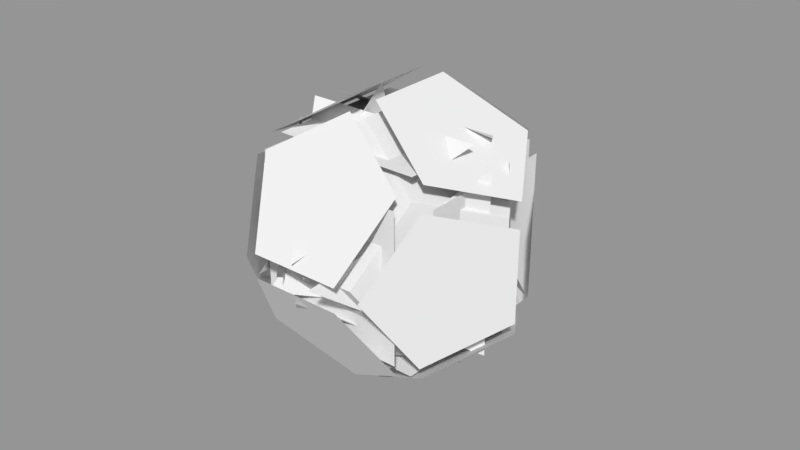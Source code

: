 # Source: polyhedra.blend  (saved by Blender 2.79.0; exported with 4.5.12 LTS)
import bpy
from mathutils import Matrix  # noqa: F401  (used for matrix-valued properties, if any)

bpy.ops.wm.read_factory_settings(use_empty=True)
scene = bpy.context.scene
scene.name = 'Scene'

# ---- collections
col_collection_1 = bpy.data.collections.new('Collection 1'); scene.collection.children.link(col_collection_1)

# ---- meshes
me_solid_030 = bpy.data.meshes.new('Solid.030')
me_solid_030.from_pydata([(-1.101, -0.1008, -0.1008), (-0.1008, -1.101, -0.1008), (-0.1008, -0.1008, -1.101)], [], [(2, 1, 0)])
me_solid_030.use_remesh_preserve_volume = False
me_solid_030.use_remesh_preserve_attributes = False
me_solid_030.use_mirror_vertex_groups = False
me_solid_030.update()
me_solid_017 = bpy.data.meshes.new('Solid.017')
me_solid_017.from_pydata([(-0.5951, -0.6693, 0.5774), (-0.5951, -0.6693, -0.5774), (-0.4144, -1.026, 0.0), (-0.8876, -0.09191, 0.3568), (-0.8876, -0.09191, -0.3568)], [], [(0, 3, 1, 2), (3, 4, 1)])
me_solid_017.use_remesh_preserve_volume = False
me_solid_017.use_remesh_preserve_attributes = False
me_solid_017.use_mirror_vertex_groups = False
me_solid_017.update()
me_solid_006 = bpy.data.meshes.new('Solid.006')
me_solid_006.from_pydata([(-0.5774, -0.5774, -0.5774), (0.5774, -0.5774, -0.5774), (0.5774, 0.5774, -0.5774), (-0.5774, 0.5774, -0.5774), (-0.5774, -0.5774, 0.5774), (0.5774, -0.5774, 0.5774), (0.5774, 0.5774, 0.5774), (-0.5774, 0.5774, 0.5774)], [], [(0, 3, 2, 1), (0, 1, 5, 4), (0, 4, 7, 3), (6, 5, 1, 2), (6, 2, 3, 7), (6, 7, 4, 5)])
me_solid_006.use_remesh_preserve_volume = False
me_solid_006.use_remesh_preserve_attributes = False
me_solid_006.use_mirror_vertex_groups = False
me_solid_006.update()
me_solid = bpy.data.meshes.new('Solid')
me_solid.from_pydata([(0.9428, 0.0, -0.3333), (-0.4714, 0.8165, -0.3333), (-0.4714, -0.8165, -0.3333)], [], [(0, 2, 1)])
me_solid.use_remesh_preserve_volume = False
me_solid.use_remesh_preserve_attributes = False
me_solid.use_mirror_vertex_groups = False
me_solid.update()
me_solid_001 = bpy.data.meshes.new('Solid.001')
me_solid_001.from_pydata([(0.0, 0.0, 1.0), (0.9428, 0.0, -0.3333), (-0.4714, 0.8165, -0.3333), (-0.4714, -0.8165, -0.3333)], [], [(0, 1, 2), (0, 2, 3), (0, 3, 1), (1, 3, 2)])
me_solid_001.use_remesh_preserve_volume = False
me_solid_001.use_remesh_preserve_attributes = False
me_solid_001.use_mirror_vertex_groups = False
me_solid_001.update()
me_solid_002 = bpy.data.meshes.new('Solid.002')
me_solid_002.from_pydata([(0.9428, 0.0, -0.3333), (-0.4714, 0.8165, -0.3333), (-0.4714, -0.8165, -0.3333)], [], [(0, 2, 1)])
me_solid_002.use_remesh_preserve_volume = False
me_solid_002.use_remesh_preserve_attributes = False
me_solid_002.use_mirror_vertex_groups = False
me_solid_002.update()
me_solid_003 = bpy.data.meshes.new('Solid.003')
me_solid_003.from_pydata([(0.9428, 0.0, -0.3333), (-0.4714, 0.8165, -0.3333), (-0.4714, -0.8165, -0.3333)], [], [(0, 2, 1)])
me_solid_003.use_remesh_preserve_volume = False
me_solid_003.use_remesh_preserve_attributes = False
me_solid_003.use_mirror_vertex_groups = False
me_solid_003.update()
me_solid_004 = bpy.data.meshes.new('Solid.004')
me_solid_004.from_pydata([(0.9428, 0.0, -0.3333), (-0.4714, 0.8165, -0.3333), (-0.4714, -0.8165, -0.3333)], [], [(0, 2, 1)])
me_solid_004.use_remesh_preserve_volume = False
me_solid_004.use_remesh_preserve_attributes = False
me_solid_004.use_mirror_vertex_groups = False
me_solid_004.update()
me_solid_007 = bpy.data.meshes.new('Solid.007')
me_solid_007.from_pydata([(-0.5774, -0.5774, -0.5774), (0.5774, -0.5774, -0.5774), (0.5774, 0.5774, -0.5774), (-0.5774, 0.5774, -0.5774)], [], [(0, 3, 2, 1)])
me_solid_007.use_remesh_preserve_volume = False
me_solid_007.use_remesh_preserve_attributes = False
me_solid_007.use_mirror_vertex_groups = False
me_solid_007.update()
me_solid_008 = bpy.data.meshes.new('Solid.008')
me_solid_008.from_pydata([(-0.5774, -0.5774, -0.5774), (0.5774, -0.5774, -0.5774), (0.5774, 0.5774, -0.5774), (-0.5774, 0.5774, -0.5774)], [], [(0, 3, 2, 1)])
me_solid_008.use_remesh_preserve_volume = False
me_solid_008.use_remesh_preserve_attributes = False
me_solid_008.use_mirror_vertex_groups = False
me_solid_008.update()
me_solid_009 = bpy.data.meshes.new('Solid.009')
me_solid_009.from_pydata([(-0.5774, -0.5774, -0.5774), (0.5774, -0.5774, -0.5774), (0.5774, 0.5774, -0.5774), (-0.5774, 0.5774, -0.5774)], [], [(0, 3, 2, 1)])
me_solid_009.use_remesh_preserve_volume = False
me_solid_009.use_remesh_preserve_attributes = False
me_solid_009.use_mirror_vertex_groups = False
me_solid_009.update()
me_solid_010 = bpy.data.meshes.new('Solid.010')
me_solid_010.from_pydata([(-0.5774, -0.5774, -0.5774), (0.5774, -0.5774, -0.5774), (0.5774, 0.5774, -0.5774), (-0.5774, 0.5774, -0.5774)], [], [(0, 3, 2, 1)])
me_solid_010.use_remesh_preserve_volume = False
me_solid_010.use_remesh_preserve_attributes = False
me_solid_010.use_mirror_vertex_groups = False
me_solid_010.update()
me_solid_011 = bpy.data.meshes.new('Solid.011')
me_solid_011.from_pydata([(-0.5774, -0.5774, -0.5774), (0.5774, -0.5774, -0.5774), (0.5774, 0.5774, -0.5774), (-0.5774, 0.5774, -0.5774)], [], [(0, 3, 2, 1)])
me_solid_011.use_remesh_preserve_volume = False
me_solid_011.use_remesh_preserve_attributes = False
me_solid_011.use_mirror_vertex_groups = False
me_solid_011.update()
me_solid_015 = bpy.data.meshes.new('Solid.015')
me_solid_015.from_pydata([(-0.5774, -0.5774, -0.5774), (0.5774, -0.5774, -0.5774), (0.5774, 0.5774, -0.5774), (-0.5774, 0.5774, -0.5774)], [], [(0, 3, 2, 1)])
me_solid_015.use_remesh_preserve_volume = False
me_solid_015.use_remesh_preserve_attributes = False
me_solid_015.use_mirror_vertex_groups = False
me_solid_015.update()
me_solid_018 = bpy.data.meshes.new('Solid.018')
me_solid_018.from_pydata([(0.5774, 0.5774, 0.5774), (0.5774, 0.5774, -0.5774), (0.5774, -0.5774, 0.5774), (0.5774, -0.5774, -0.5774), (-0.5774, 0.5774, 0.5774), (-0.5774, 0.5774, -0.5774), (-0.5774, -0.5774, 0.5774), (-0.5774, -0.5774, -0.5774), (0.3568, 0.9342, 0.0), (-0.3568, 0.9342, 0.0), (0.3568, -0.9342, 0.0), (-0.3568, -0.9342, 0.0), (0.9342, 0.0, 0.3568), (0.9342, 0.0, -0.3568), (-0.9342, 0.0, 0.3568), (-0.9342, 0.0, -0.3568), (-1.49e-08, 0.3568, 0.9342), (1.49e-08, -0.3568, 0.9342), (-1.49e-08, 0.3568, -0.9342), (1.49e-08, -0.3568, -0.9342)], [], [(0, 8, 4, 16), (8, 9, 4), (0, 12, 1, 8), (12, 13, 1), (0, 16, 2, 12), (16, 17, 2), (8, 1, 5, 9), (1, 18, 5), (12, 2, 3, 13), (2, 10, 3), (16, 4, 6, 17), (4, 14, 6), (9, 5, 14, 4), (5, 15, 14), (6, 11, 2, 17), (11, 10, 2), (3, 19, 1, 13), (19, 18, 1), (7, 15, 18, 19), (15, 5, 18), (7, 11, 14, 15), (11, 6, 14), (7, 19, 10, 11), (19, 3, 10)])
me_solid_018.use_remesh_preserve_volume = False
me_solid_018.use_remesh_preserve_attributes = False
me_solid_018.use_mirror_vertex_groups = False
me_solid_018.update()
me_solid_019 = bpy.data.meshes.new('Solid.019')
me_solid_019.from_pydata([(0.5951, 0.6693, 0.5774), (0.5951, 0.6693, -0.5774), (0.4144, 1.026, 0.0), (0.8876, 0.09191, 0.3568), (0.8876, 0.09191, -0.3568)], [], [(0, 3, 1, 2), (3, 4, 1)])
me_solid_019.use_remesh_preserve_volume = False
me_solid_019.use_remesh_preserve_attributes = False
me_solid_019.use_mirror_vertex_groups = False
me_solid_019.update()
me_solid_020 = bpy.data.meshes.new('Solid.020')
me_solid_020.from_pydata([(0.5951, -0.6693, -0.5774), (0.5951, -0.6693, 0.5774), (0.4144, -1.026, -1.978e-07), (0.8876, -0.09191, -0.3568), (0.8876, -0.09191, 0.3568)], [], [(0, 3, 1, 2), (3, 4, 1)])
me_solid_020.use_remesh_preserve_volume = False
me_solid_020.use_remesh_preserve_attributes = False
me_solid_020.use_mirror_vertex_groups = False
me_solid_020.update()
me_solid_021 = bpy.data.meshes.new('Solid.021')
me_solid_021.from_pydata([(-0.5951, 0.6693, -0.5774), (-0.5951, 0.6693, 0.5774), (-0.4144, 1.026, -5.307e-08), (-0.8876, 0.09191, -0.3568), (-0.8876, 0.09191, 0.3568)], [], [(0, 3, 1, 2), (3, 4, 1)])
me_solid_021.use_remesh_preserve_volume = False
me_solid_021.use_remesh_preserve_attributes = False
me_solid_021.use_mirror_vertex_groups = False
me_solid_021.update()
me_solid_023 = bpy.data.meshes.new('Solid.023')
me_solid_023.from_pydata([(-0.5951, 0.6693, -0.5774), (-0.5951, 0.6693, 0.5774), (-0.4144, 1.026, -5.307e-08), (-0.8876, 0.09191, -0.3568), (-0.8876, 0.09191, 0.3568)], [], [(0, 3, 1, 2), (3, 4, 1)])
me_solid_023.use_remesh_preserve_volume = False
me_solid_023.use_remesh_preserve_attributes = False
me_solid_023.use_mirror_vertex_groups = False
me_solid_023.update()
me_solid_022 = bpy.data.meshes.new('Solid.022')
me_solid_022.from_pydata([(-0.5951, -0.6693, 0.5774), (-0.5951, -0.6693, -0.5774), (-0.4144, -1.026, 0.0), (-0.8876, -0.09191, 0.3568), (-0.8876, -0.09191, -0.3568)], [], [(0, 3, 1, 2), (3, 4, 1)])
me_solid_022.use_remesh_preserve_volume = False
me_solid_022.use_remesh_preserve_attributes = False
me_solid_022.use_mirror_vertex_groups = False
me_solid_022.update()
me_solid_025 = bpy.data.meshes.new('Solid.025')
me_solid_025.from_pydata([(-0.5951, -0.6693, 0.5774), (-0.5951, -0.6693, -0.5774), (-0.4144, -1.026, 0.0), (-0.8876, -0.09191, 0.3568), (-0.8876, -0.09191, -0.3568)], [], [(0, 3, 1, 2), (3, 4, 1)])
me_solid_025.use_remesh_preserve_volume = False
me_solid_025.use_remesh_preserve_attributes = False
me_solid_025.use_mirror_vertex_groups = False
me_solid_025.update()
me_solid_024 = bpy.data.meshes.new('Solid.024')
me_solid_024.from_pydata([(-0.5951, 0.6693, -0.5774), (-0.5951, 0.6693, 0.5774), (-0.4144, 1.026, -5.307e-08), (-0.8876, 0.09191, -0.3568), (-0.8876, 0.09191, 0.3568)], [], [(0, 3, 1, 2), (3, 4, 1)])
me_solid_024.use_remesh_preserve_volume = False
me_solid_024.use_remesh_preserve_attributes = False
me_solid_024.use_mirror_vertex_groups = False
me_solid_024.update()
me_solid_027 = bpy.data.meshes.new('Solid.027')
me_solid_027.from_pydata([(-0.5951, 0.6693, -0.5774), (-0.5951, 0.6693, 0.5774), (-0.4144, 1.026, -5.307e-08), (-0.8876, 0.09191, -0.3568), (-0.8876, 0.09191, 0.3568)], [], [(0, 3, 1, 2), (3, 4, 1)])
me_solid_027.use_remesh_preserve_volume = False
me_solid_027.use_remesh_preserve_attributes = False
me_solid_027.use_mirror_vertex_groups = False
me_solid_027.update()
me_solid_026 = bpy.data.meshes.new('Solid.026')
me_solid_026.from_pydata([(-0.5951, -0.6693, 0.5774), (-0.5951, -0.6693, -0.5774), (-0.4144, -1.026, 0.0), (-0.8876, -0.09191, 0.3568), (-0.8876, -0.09191, -0.3568)], [], [(0, 3, 1, 2), (3, 4, 1)])
me_solid_026.use_remesh_preserve_volume = False
me_solid_026.use_remesh_preserve_attributes = False
me_solid_026.use_mirror_vertex_groups = False
me_solid_026.update()
me_solid_029 = bpy.data.meshes.new('Solid.029')
me_solid_029.from_pydata([(-0.5951, -0.6693, 0.5774), (-0.5951, -0.6693, -0.5774), (-0.4144, -1.026, 0.0), (-0.8876, -0.09191, 0.3568), (-0.8876, -0.09191, -0.3568)], [], [(0, 3, 1, 2), (3, 4, 1)])
me_solid_029.use_remesh_preserve_volume = False
me_solid_029.use_remesh_preserve_attributes = False
me_solid_029.use_mirror_vertex_groups = False
me_solid_029.update()
me_solid_028 = bpy.data.meshes.new('Solid.028')
me_solid_028.from_pydata([(-0.5951, 0.6693, -0.5774), (-0.5951, 0.6693, 0.5774), (-0.4144, 1.026, -5.307e-08), (-0.8876, 0.09191, -0.3568), (-0.8876, 0.09191, 0.3568)], [], [(0, 3, 1, 2), (3, 4, 1)])
me_solid_028.use_remesh_preserve_volume = False
me_solid_028.use_remesh_preserve_attributes = False
me_solid_028.use_mirror_vertex_groups = False
me_solid_028.update()
me_solid_031 = bpy.data.meshes.new('Solid.031')
me_solid_031.from_pydata([(1.0, 0.0, 0.0), (-1.0, 0.0, 0.0), (0.0, 1.0, 0.0), (0.0, -1.0, 0.0), (0.0, 0.0, 1.0), (0.0, 0.0, -1.0)], [], [(4, 0, 2), (4, 2, 1), (4, 1, 3), (4, 3, 0), (5, 2, 0), (5, 1, 2), (5, 3, 1), (5, 0, 3)])
me_solid_031.use_remesh_preserve_volume = False
me_solid_031.use_remesh_preserve_attributes = False
me_solid_031.use_mirror_vertex_groups = False
me_solid_031.update()
me_solid_032 = bpy.data.meshes.new('Solid.032')
me_solid_032.from_pydata([(-1.101, -0.1008, -0.1008), (-0.1008, -1.101, -0.1008), (-0.1008, -0.1008, -1.101)], [], [(2, 1, 0)])
me_solid_032.use_remesh_preserve_volume = False
me_solid_032.use_remesh_preserve_attributes = False
me_solid_032.use_mirror_vertex_groups = False
me_solid_032.update()
me_solid_034 = bpy.data.meshes.new('Solid.034')
me_solid_034.from_pydata([(-1.101, -0.1008, -0.1008), (-0.1008, -1.101, -0.1008), (-0.1008, -0.1008, -1.101)], [], [(2, 1, 0)])
me_solid_034.use_remesh_preserve_volume = False
me_solid_034.use_remesh_preserve_attributes = False
me_solid_034.use_mirror_vertex_groups = False
me_solid_034.update()
me_solid_035 = bpy.data.meshes.new('Solid.035')
me_solid_035.from_pydata([(-1.101, -0.1008, -0.1008), (-0.1008, -1.101, -0.1008), (-0.1008, -0.1008, -1.101)], [], [(2, 1, 0)])
me_solid_035.use_remesh_preserve_volume = False
me_solid_035.use_remesh_preserve_attributes = False
me_solid_035.use_mirror_vertex_groups = False
me_solid_035.update()
me_solid_037 = bpy.data.meshes.new('Solid.037')
me_solid_037.from_pydata([(-1.101, -0.1008, -0.1008), (-0.1008, -1.101, -0.1008), (-0.1008, -0.1008, -1.101)], [], [(2, 1, 0)])
me_solid_037.use_remesh_preserve_volume = False
me_solid_037.use_remesh_preserve_attributes = False
me_solid_037.use_mirror_vertex_groups = False
me_solid_037.update()
me_solid_036 = bpy.data.meshes.new('Solid.036')
me_solid_036.from_pydata([(-1.101, -0.1008, -0.1008), (-0.1008, -1.101, -0.1008), (-0.1008, -0.1008, -1.101)], [], [(2, 1, 0)])
me_solid_036.use_remesh_preserve_volume = False
me_solid_036.use_remesh_preserve_attributes = False
me_solid_036.use_mirror_vertex_groups = False
me_solid_036.update()
me_solid_039 = bpy.data.meshes.new('Solid.039')
me_solid_039.from_pydata([(-1.101, -0.1008, -0.1008), (-0.1008, -1.101, -0.1008), (-0.1008, -0.1008, -1.101)], [], [(2, 1, 0)])
me_solid_039.use_remesh_preserve_volume = False
me_solid_039.use_remesh_preserve_attributes = False
me_solid_039.use_mirror_vertex_groups = False
me_solid_039.update()
me_solid_038 = bpy.data.meshes.new('Solid.038')
me_solid_038.from_pydata([(-1.101, -0.1008, -0.1008), (-0.1008, -1.101, -0.1008), (-0.1008, -0.1008, -1.101)], [], [(2, 1, 0)])
me_solid_038.use_remesh_preserve_volume = False
me_solid_038.use_remesh_preserve_attributes = False
me_solid_038.use_mirror_vertex_groups = False
me_solid_038.update()

# ---- objects
ob_octa = bpy.data.objects.new('octa', me_solid_030)
ob_dodeca = bpy.data.objects.new('dodeca', me_solid_017)
ob_cube = bpy.data.objects.new('cube', me_solid_006)
ob_triangle = bpy.data.objects.new('triangle', me_solid)
ob_triangle_004 = bpy.data.objects.new('triangle.004', me_solid_001)
ob_triangle_003 = bpy.data.objects.new('triangle.003', me_solid_002)
ob_triangle_001 = bpy.data.objects.new('triangle.001', me_solid_003)
ob_triangle_002 = bpy.data.objects.new('triangle.002', me_solid_004)
ob_cube_001 = bpy.data.objects.new('cube.001', me_solid_007)
ob_cube_002 = bpy.data.objects.new('cube.002', me_solid_008)
ob_cube_003 = bpy.data.objects.new('cube.003', me_solid_009)
ob_cube_004 = bpy.data.objects.new('cube.004', me_solid_010)
ob_cube_005 = bpy.data.objects.new('cube.005', me_solid_011)
ob_cube_006 = bpy.data.objects.new('cube.006', me_solid_015)
ob_dodeca_001 = bpy.data.objects.new('dodeca.001', me_solid_018)
ob_dodeca_002 = bpy.data.objects.new('dodeca.002', me_solid_019)
ob_dodeca_003 = bpy.data.objects.new('dodeca.003', me_solid_020)
ob_dodeca_004 = bpy.data.objects.new('dodeca.004', me_solid_021)
ob_dodeca_006 = bpy.data.objects.new('dodeca.006', me_solid_023)
ob_dodeca_005 = bpy.data.objects.new('dodeca.005', me_solid_022)
ob_dodeca_008 = bpy.data.objects.new('dodeca.008', me_solid_025)
ob_dodeca_007 = bpy.data.objects.new('dodeca.007', me_solid_024)
ob_dodeca_010 = bpy.data.objects.new('dodeca.010', me_solid_027)
ob_dodeca_009 = bpy.data.objects.new('dodeca.009', me_solid_026)
ob_dodeca_012 = bpy.data.objects.new('dodeca.012', me_solid_029)
ob_dodeca_011 = bpy.data.objects.new('dodeca.011', me_solid_028)
ob_octa_001 = bpy.data.objects.new('octa.001', me_solid_031)
ob_octa_002 = bpy.data.objects.new('octa.002', me_solid_032)
ob_octa_003 = bpy.data.objects.new('octa.003', me_solid_034)
ob_octa_004 = bpy.data.objects.new('octa.004', me_solid_035)
ob_octa_006 = bpy.data.objects.new('octa.006', me_solid_037)
ob_octa_005 = bpy.data.objects.new('octa.005', me_solid_036)
ob_octa_008 = bpy.data.objects.new('octa.008', me_solid_039)
ob_octa_007 = bpy.data.objects.new('octa.007', me_solid_038)

# ---- transforms, parenting, visibility, modifiers, constraints
ob_octa.location = (0.0, 0.0, 0.0)
ob_octa.rotation_euler = (1.571, -0.7854, 0.0)
ob_octa.lineart.crease_threshold = 0.0
ob_dodeca.location = (0.0, 0.0, 0.0)
ob_dodeca.scale = (1.22, 1.0, 1.0)
ob_dodeca.lineart.crease_threshold = 0.0
ob_cube.location = (0.0, 0.0, 0.0)
ob_cube.lineart.crease_threshold = 0.0
ob_triangle.location = (0.0, 0.0, 0.0)
ob_triangle.rotation_euler = (0.0, 4.373, 3.142)
ob_triangle.scale = (1.0, 1.0, 1.5)
ob_triangle.lineart.crease_threshold = 0.0
ob_triangle_004.location = (0.0, 0.0, 0.0)
ob_triangle_004.lineart.crease_threshold = 0.0
ob_triangle_003.location = (0.0, 0.0, 0.0)
ob_triangle_003.scale = (1.0, 1.0, 1.5)
ob_triangle_003.lineart.crease_threshold = 0.0
ob_triangle_001.location = (0.0, 0.0, 0.0)
ob_triangle_001.rotation_euler = (0.0, 4.373, 5.236)
ob_triangle_001.scale = (1.0, 1.0, 1.5)
ob_triangle_001.lineart.crease_threshold = 0.0
ob_triangle_002.location = (0.0, 0.0, 0.0)
ob_triangle_002.rotation_euler = (0.0, 4.373, 1.047)
ob_triangle_002.scale = (1.0, 1.0, 1.5)
ob_triangle_002.lineart.crease_threshold = 0.0
ob_cube_001.location = (0.0, 0.0, 0.0)
ob_cube_001.rotation_euler = (1.571, -0.0, 0.0)
ob_cube_001.scale = (1.0, 1.0, 1.3)
ob_cube_001.lineart.crease_threshold = 0.0
ob_cube_002.location = (0.0, 0.0, 0.0)
ob_cube_002.rotation_euler = (1.571, -0.0, 1.571)
ob_cube_002.scale = (1.0, 1.0, 1.3)
ob_cube_002.lineart.crease_threshold = 0.0
ob_cube_003.location = (0.0, 0.0, 0.0)
ob_cube_003.rotation_euler = (1.571, -0.0, 3.142)
ob_cube_003.scale = (1.0, 1.0, 1.3)
ob_cube_003.lineart.crease_threshold = 0.0
ob_cube_004.location = (0.0, 0.0, 0.0)
ob_cube_004.rotation_euler = (3.142, 3.142, 3.142)
ob_cube_004.scale = (1.0, 1.0, 1.3)
ob_cube_004.lineart.crease_threshold = 0.0
ob_cube_005.location = (0.0, 0.0, 0.0)
ob_cube_005.rotation_euler = (3.258e-07, -1.571, 0.0)
ob_cube_005.scale = (1.0, 1.0, 1.3)
ob_cube_005.lineart.crease_threshold = 0.0
ob_cube_006.location = (0.0, 0.0, 0.0)
ob_cube_006.rotation_euler = (3.142, -3.258e-07, 3.142)
ob_cube_006.scale = (1.0, 1.0, 1.3)
ob_cube_006.lineart.crease_threshold = 0.0
ob_dodeca_001.location = (0.0, 0.0, 0.0)
ob_dodeca_001.lineart.crease_threshold = 0.0
ob_dodeca_002.location = (0.0, 0.0, 0.0)
ob_dodeca_002.scale = (1.22, 1.0, 1.0)
ob_dodeca_002.lineart.crease_threshold = 0.0
ob_dodeca_003.location = (0.0, 0.0, 0.0)
ob_dodeca_003.scale = (1.22, 1.0, 1.0)
ob_dodeca_003.lineart.crease_threshold = 0.0
ob_dodeca_004.location = (0.0, 0.0, 0.0)
ob_dodeca_004.scale = (1.22, 1.0, 1.0)
ob_dodeca_004.lineart.crease_threshold = 0.0
ob_dodeca_006.location = (0.0, 0.0, 0.0)
ob_dodeca_006.rotation_euler = (1.571, -4.371e-08, 1.571)
ob_dodeca_006.scale = (1.22, 1.0, 1.0)
ob_dodeca_006.lineart.crease_threshold = 0.0
ob_dodeca_005.location = (0.0, 0.0, 0.0)
ob_dodeca_005.rotation_euler = (1.571, -4.371e-08, 1.571)
ob_dodeca_005.scale = (1.22, 1.0, 1.0)
ob_dodeca_005.lineart.crease_threshold = 0.0
ob_dodeca_008.location = (0.0, 0.0, 0.0)
ob_dodeca_008.rotation_euler = (1.571, -3.142, 1.571)
ob_dodeca_008.scale = (1.22, 1.0, 1.0)
ob_dodeca_008.lineart.crease_threshold = 0.0
ob_dodeca_007.location = (0.0, 0.0, 0.0)
ob_dodeca_007.rotation_euler = (1.571, -3.142, 1.571)
ob_dodeca_007.scale = (1.22, 1.0, 1.0)
ob_dodeca_007.lineart.crease_threshold = 0.0
ob_dodeca_010.location = (0.0, 0.0, 0.0)
ob_dodeca_010.rotation_euler = (-1.571, -4.712, 0.0)
ob_dodeca_010.scale = (1.22, 1.0, 1.0)
ob_dodeca_010.lineart.crease_threshold = 0.0
ob_dodeca_009.location = (0.0, 0.0, 0.0)
ob_dodeca_009.rotation_euler = (-1.571, -4.712, 0.0)
ob_dodeca_009.scale = (1.22, 1.0, 1.0)
ob_dodeca_009.lineart.crease_threshold = 0.0
ob_dodeca_012.location = (0.0, 0.0, 0.0)
ob_dodeca_012.rotation_euler = (-1.571, -1.571, 0.0)
ob_dodeca_012.scale = (1.22, 1.0, 1.0)
ob_dodeca_012.lineart.crease_threshold = 0.0
ob_dodeca_011.location = (0.0, 0.0, 0.0)
ob_dodeca_011.rotation_euler = (-1.571, -1.571, 0.0)
ob_dodeca_011.scale = (1.22, 1.0, 1.0)
ob_dodeca_011.lineart.crease_threshold = 0.0
ob_octa_001.location = (0.0, 0.0, 0.0)
ob_octa_001.rotation_euler = (1.571, -0.7854, 0.0)
ob_octa_001.lineart.crease_threshold = 0.0
ob_octa_002.location = (0.0, 0.0, 0.0)
ob_octa_002.rotation_euler = (1.571, 2.356, -3.142)
ob_octa_002.lineart.crease_threshold = 0.0
ob_octa_003.location = (0.0, 0.0, 0.0)
ob_octa_003.rotation_euler = (1.571, 2.356, 8.429e-08)
ob_octa_003.lineart.crease_threshold = 0.0
ob_octa_004.location = (0.0, 0.0, 0.0)
ob_octa_004.rotation_euler = (4.712, 3.927, -5.058e-07)
ob_octa_004.lineart.crease_threshold = 0.0
ob_octa_006.location = (0.0, 0.0, 0.0)
ob_octa_006.rotation_euler = (1.571, 0.7854, -3.142)
ob_octa_006.lineart.crease_threshold = 0.0
ob_octa_005.location = (0.0, 0.0, 0.0)
ob_octa_005.rotation_euler = (1.571, 3.927, 8.429e-08)
ob_octa_005.lineart.crease_threshold = 0.0
ob_octa_008.location = (0.0, 0.0, 0.0)
ob_octa_008.rotation_euler = (1.571, 7.069, -8.429e-08)
ob_octa_008.lineart.crease_threshold = 0.0
ob_octa_007.location = (0.0, 0.0, 0.0)
ob_octa_007.rotation_euler = (1.571, -2.356, -3.142)
ob_octa_007.lineart.crease_threshold = 0.0

# ---- collection membership
col_collection_1.objects.link(ob_octa)
col_collection_1.objects.link(ob_dodeca)
col_collection_1.objects.link(ob_cube)
col_collection_1.objects.link(ob_triangle)
col_collection_1.objects.link(ob_triangle_004)
col_collection_1.objects.link(ob_triangle_003)
col_collection_1.objects.link(ob_triangle_001)
col_collection_1.objects.link(ob_triangle_002)
col_collection_1.objects.link(ob_cube_001)
col_collection_1.objects.link(ob_cube_002)
col_collection_1.objects.link(ob_cube_003)
col_collection_1.objects.link(ob_cube_004)
col_collection_1.objects.link(ob_cube_005)
col_collection_1.objects.link(ob_cube_006)
col_collection_1.objects.link(ob_dodeca_001)
col_collection_1.objects.link(ob_dodeca_002)
col_collection_1.objects.link(ob_dodeca_003)
col_collection_1.objects.link(ob_dodeca_004)
col_collection_1.objects.link(ob_dodeca_006)
col_collection_1.objects.link(ob_dodeca_005)
col_collection_1.objects.link(ob_dodeca_008)
col_collection_1.objects.link(ob_dodeca_007)
col_collection_1.objects.link(ob_dodeca_010)
col_collection_1.objects.link(ob_dodeca_009)
col_collection_1.objects.link(ob_dodeca_012)
col_collection_1.objects.link(ob_dodeca_011)
col_collection_1.objects.link(ob_octa_001)
col_collection_1.objects.link(ob_octa_002)
col_collection_1.objects.link(ob_octa_003)
col_collection_1.objects.link(ob_octa_004)
col_collection_1.objects.link(ob_octa_006)
col_collection_1.objects.link(ob_octa_005)
col_collection_1.objects.link(ob_octa_008)
col_collection_1.objects.link(ob_octa_007)

# ---- scene / render settings (as saved in the file)
scene.frame_start = 1; scene.frame_end = 250; scene.frame_set(11)
scene.render.engine = 'BLENDER_EEVEE_NEXT'
scene.render.resolution_percentage = 50
scene.render.dither_intensity = 0.0
scene.cycles.use_denoising = False
scene.cycles.samples = 128
scene.cycles.sampling_pattern = 'TABULATED_SOBOL'
scene.cycles.use_adaptive_sampling = False
scene.cycles.use_light_tree = False
scene.cycles.blur_glossy = 0.0
scene.cycles.sample_clamp_indirect = 0.0
scene.view_settings.view_transform = 'Standard'
bpy.context.view_layer.update()

# ---- added for rendering (the .blend has no active camera and no usable light): camera, sun + grey world if the file has none
cam_auto = bpy.data.cameras.new('AutoCamera')
cam_auto.lens = 50.0
cam_auto.sensor_width = 36.0
cam_auto.clip_end = 1000.0
ob_auto_camera = bpy.data.objects.new('AutoCamera', cam_auto)
scene.collection.objects.link(ob_auto_camera)
ob_auto_camera.location = (4.55482, -5.46578, 3.64385)
ob_auto_camera.rotation_euler = (1.09748, -7.21219e-08, 0.694738)
scene.camera = ob_auto_camera
light_auto_sun = bpy.data.lights.new('AutoSun', 'SUN')
light_auto_sun.energy = 3.0
light_auto_sun.angle = 0.0523599
ob_auto_sun = bpy.data.objects.new('AutoSun', light_auto_sun)
scene.collection.objects.link(ob_auto_sun)
ob_auto_sun.rotation_euler = (0.872665, 0.174533, 0.523599)
if scene.world is None:
    world_auto = bpy.data.worlds.new('AutoWorld')
    world_auto.color = (0.3, 0.3, 0.3)
    scene.world = world_auto
bpy.context.view_layer.update()
